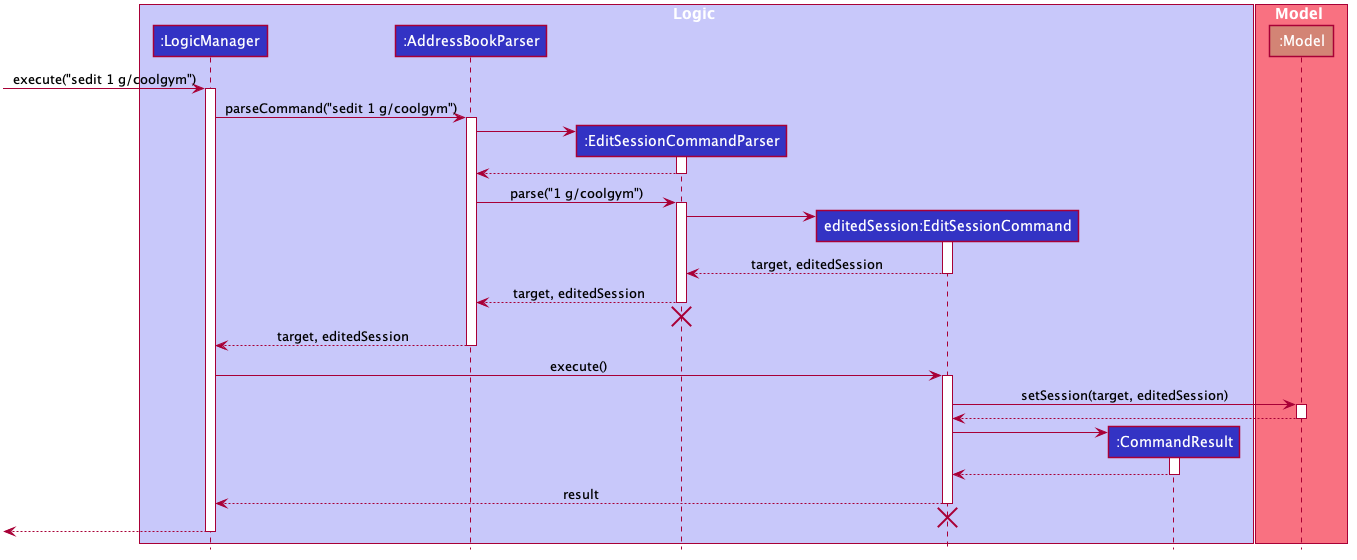

The diagram above was rendered by PlantUML. Its source (embedded in the PNG):
@startuml








skinparam BackgroundColor #FFFFFFF

skinparam Shadowing false

skinparam Class {
    FontColor #FFFFFF
    BorderThickness 1
    BorderColor #FFFFFF
    StereotypeFontColor #FFFFFF
    FontName Arial
}

skinparam Actor {
    BorderColor #000000
    Color #000000
    FontName Arial
}

skinparam Sequence {
    MessageAlign center
    BoxFontSize 15
    BoxPadding 0
    BoxFontColor #FFFFFF
    FontName Arial
}

skinparam Participant {
    FontColor #FFFFFFF
    Padding 20
}

skinparam MinClassWidth 50
skinparam ParticipantPadding 10
skinparam Shadowing false
skinparam DefaultTextAlignment center
skinparam packageStyle Rectangle

hide footbox
hide members
hide circle

box Logic #C8C8FA
participant ":LogicManager" as LogicManager #3333C4
participant ":AddressBookParser" as AddressBookParser #3333C4
participant ":EditSessionCommandParser" as EditSessionCommandParser #3333C4
participant "editedSession:EditSessionCommand" as EditSessionCommand #3333C4
participant ":CommandResult" as CommandResult #3333C4
end box

box Model #F97181
participant ":Model" as Model #d38475
end box

[-> LogicManager : execute("sedit 1 g/coolgym")
activate LogicManager

LogicManager -> AddressBookParser : parseCommand("sedit 1 g/coolgym")
activate AddressBookParser

create EditSessionCommandParser
AddressBookParser -> EditSessionCommandParser
activate EditSessionCommandParser

EditSessionCommandParser --> AddressBookParser
deactivate EditSessionCommandParser

AddressBookParser -> EditSessionCommandParser : parse("1 g/coolgym")
activate EditSessionCommandParser

create EditSessionCommand
EditSessionCommandParser -> EditSessionCommand
activate EditSessionCommand

EditSessionCommand --> EditSessionCommandParser : target, editedSession
deactivate EditSessionCommand

EditSessionCommandParser --> AddressBookParser : target, editedSession
deactivate EditSessionCommandParser
EditSessionCommandParser -[hidden]-> AddressBookParser
destroy EditSessionCommandParser

AddressBookParser --> LogicManager : target, editedSession
deactivate AddressBookParser

LogicManager -> EditSessionCommand : execute()
activate EditSessionCommand

EditSessionCommand -> Model : setSession(target, editedSession)
activate Model

Model --> EditSessionCommand
deactivate Model

create CommandResult
EditSessionCommand -> CommandResult
activate CommandResult

CommandResult --> EditSessionCommand
deactivate CommandResult

EditSessionCommand --> LogicManager : result
deactivate EditSessionCommand
EditSessionCommandParser -[hidden]-> AddressBookParser
destroy EditSessionCommand

[<--LogicManager
deactivate LogicManager
@enduml